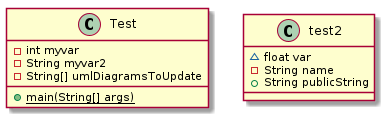

The diagram above was rendered by PlantUML. Its source (embedded in the PNG):
@startuml test2


class Test {
    - int myvar
    - String myvar2
    - String[] umlDiagramsToUpdate
    {static} + main(String[] args)
}


class test2 {
    ~ float var
    - String name
    + String publicString
}

@enduml